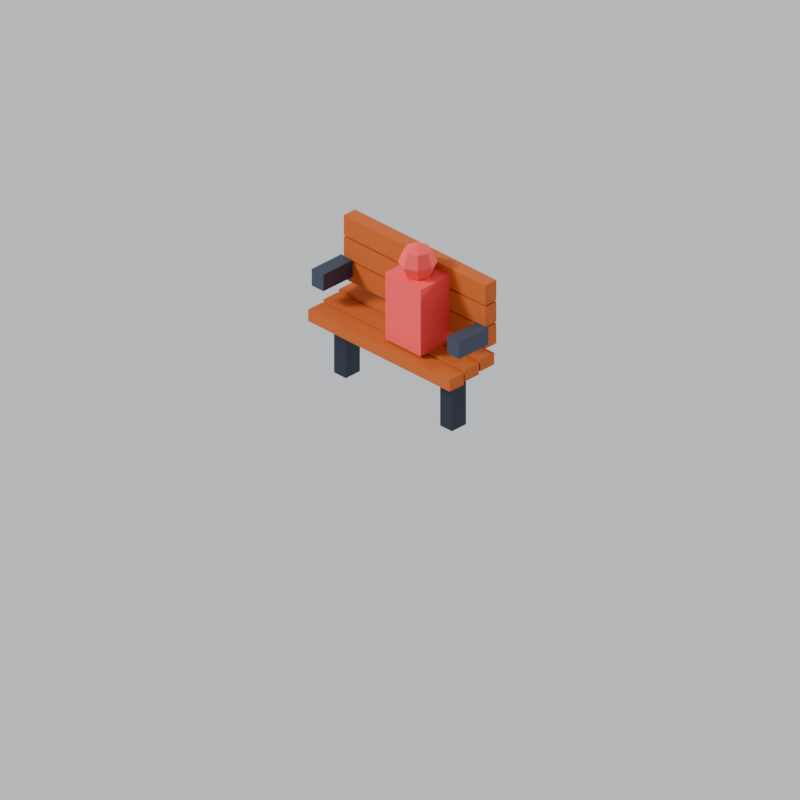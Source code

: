 # Source: bench_v1.blend  (saved by Blender 5.2.44; exported with 4.5.12 LTS)
import bpy
from mathutils import Matrix  # noqa: F401  (used for matrix-valued properties, if any)

bpy.ops.wm.read_factory_settings(use_empty=True)
scene = bpy.context.scene
scene.name = 'Scene'

# ---- collections
col_collection = bpy.data.collections.new('Collection'); scene.collection.children.link(col_collection)

# ---- materials (node trees are filled in below, after node groups)
mat_iron = bpy.data.materials.new('iron')
mat_bench_wood = bpy.data.materials.new('bench_wood')
mat_iron2 = bpy.data.materials.new('iron2')
mat_guest_red = bpy.data.materials.new('guest_red')

# ---- material node trees
mat_iron.use_nodes = True; mat_iron.node_tree.nodes.clear()
_N = mat_iron.node_tree.nodes; _L = mat_iron.node_tree.links
n0 = _N.new('ShaderNodeBsdfPrincipled'); n0.name = 'Principled BSDF'; n0.location = (-200, 100)
n0.inputs[0].default_value = (0.0137, 0.02217, 0.0382, 1.0)
n0.inputs[1].default_value = 0.4
n0.inputs[2].default_value = 0.6
n0.inputs[10].default_value = 0.005
n1 = _N.new('ShaderNodeOutputMaterial'); n1.name = 'Material Output'; n1.location = (200, 100)
_L.new(n0.outputs[0], n1.inputs[0])
n1.is_active_output = True
mat_bench_wood.use_nodes = True; mat_bench_wood.node_tree.nodes.clear()
_N = mat_bench_wood.node_tree.nodes; _L = mat_bench_wood.node_tree.links
n0 = _N.new('ShaderNodeBsdfPrincipled'); n0.name = 'Principled BSDF'; n0.location = (-200, 100)
n0.inputs[0].default_value = (0.4564, 0.0865, 0.002732, 1.0)
n0.inputs[2].default_value = 0.8
n0.inputs[10].default_value = 0.005
n1 = _N.new('ShaderNodeOutputMaterial'); n1.name = 'Material Output'; n1.location = (200, 100)
_L.new(n0.outputs[0], n1.inputs[0])
n1.is_active_output = True
mat_iron2.use_nodes = True; mat_iron2.node_tree.nodes.clear()
_N = mat_iron2.node_tree.nodes; _L = mat_iron2.node_tree.links
n0 = _N.new('ShaderNodeBsdfPrincipled'); n0.name = 'Principled BSDF'; n0.location = (-200, 100)
n0.inputs[0].default_value = (0.0382, 0.05286, 0.08228, 1.0)
n0.inputs[1].default_value = 0.3
n0.inputs[2].default_value = 0.6
n0.inputs[10].default_value = 0.005
n1 = _N.new('ShaderNodeOutputMaterial'); n1.name = 'Material Output'; n1.location = (200, 100)
_L.new(n0.outputs[0], n1.inputs[0])
n1.is_active_output = True
mat_guest_red.use_nodes = True; mat_guest_red.node_tree.nodes.clear()
_N = mat_guest_red.node_tree.nodes; _L = mat_guest_red.node_tree.links
n0 = _N.new('ShaderNodeBsdfPrincipled'); n0.name = 'Principled BSDF'; n0.location = (-200, 100)
n0.inputs[0].default_value = (0.8632, 0.05781, 0.05781, 1.0)
n0.inputs[2].default_value = 0.6
n0.inputs[10].default_value = 0.005
n1 = _N.new('ShaderNodeOutputMaterial'); n1.name = 'Material Output'; n1.location = (200, 100)
_L.new(n0.outputs[0], n1.inputs[0])
n1.is_active_output = True

# ---- world
world_world = bpy.data.worlds.new('World'); scene.world = world_world
world_world.use_nodes = True; world_world.node_tree.nodes.clear()
_N = world_world.node_tree.nodes; _L = world_world.node_tree.links
n0 = _N.new('ShaderNodeOutputWorld'); n0.name = 'World Output'; n0.location = (200, 100)
n1 = _N.new('ShaderNodeBackground'); n1.name = 'Background'; n1.location = (-200, 100)
n1.inputs[0].default_value = (0.78, 0.8, 0.84, 1.0)
n1.inputs[1].default_value = 0.85
_L.new(n1.outputs[0], n0.inputs[0])
n0.is_active_output = True
world_world.color = (0.05088, 0.05088, 0.05088)
world_world.sun_shadow_jitter_overblur = 0.0

# ---- cameras
cam_isocam = bpy.data.cameras.new('IsoCam')
cam_isocam.type = 'ORTHO'
cam_isocam.sensor_fit = 'HORIZONTAL'
cam_isocam.clip_start = 1.0
cam_isocam.clip_end = 200.0
cam_isocam.ortho_scale = 2.121

# ---- lights
light_key = bpy.data.lights.new('Key', 'SUN')
light_key.angle = 0.2443
light_key.energy = 3.4
light_fill = bpy.data.lights.new('Fill', 'SUN')
light_fill.energy = 1.3

# ---- meshes
me_legs = bpy.data.meshes.new('Legs')
me_legs.from_pydata([(-0.221, -0.02652, 0.0), (-0.221, -0.02652, 0.1531), (-0.221, 0.02652, 0.0), (-0.221, 0.02652, 0.1531), (-0.1768, -0.02652, 0.0), (-0.1768, -0.02652, 0.1531), (-0.1768, 0.02652, 0.0), (-0.1768, 0.02652, 0.1531), (0.1768, -0.02652, 0.0), (0.1768, -0.02652, 0.1531), (0.1768, 0.02652, 0.0), (0.1768, 0.02652, 0.1531), (0.221, -0.02652, 0.0), (0.221, -0.02652, 0.1531), (0.221, 0.02652, 0.0), (0.221, 0.02652, 0.1531)], [], [(0, 1, 3, 2), (2, 3, 7, 6), (6, 7, 5, 4), (4, 5, 1, 0), (2, 6, 4, 0), (7, 3, 1, 5), (8, 9, 11, 10), (10, 11, 15, 14), (14, 15, 13, 12), (12, 13, 9, 8), (10, 14, 12, 8), (15, 11, 9, 13)])
me_legs.materials.append(mat_iron)
me_legs.update()
me_slats = bpy.data.meshes.new('Slats')
me_slats.from_pydata([(-0.2652, -0.07955, 0.1607), (-0.2652, -0.07955, 0.1965), (-0.2652, -0.02652, 0.1607), (-0.2652, -0.02652, 0.1965), (0.2652, -0.07955, 0.1607), (0.2652, -0.07955, 0.1965), (0.2652, -0.02652, 0.1607), (0.2652, -0.02652, 0.1965), (-0.2652, -0.0221, 0.1684), (-0.2652, -0.0221, 0.2041), (-0.2652, 0.03094, 0.1684), (-0.2652, 0.03094, 0.2041), (0.2652, -0.0221, 0.1684), (0.2652, -0.0221, 0.2041), (0.2652, 0.03094, 0.1684), (0.2652, 0.03094, 0.2041), (-0.2652, 0.03536, 0.1761), (-0.2652, 0.03536, 0.2118), (-0.2652, 0.08839, 0.1761), (-0.2652, 0.08839, 0.2118), (0.2652, 0.03536, 0.1761), (0.2652, 0.03536, 0.2118), (0.2652, 0.08839, 0.1761), (0.2652, 0.08839, 0.2118), (-0.2652, 0.05414, 0.2373), (-0.2652, 0.05414, 0.2985), (-0.2652, 0.09612, 0.2373), (-0.2652, 0.09612, 0.2985), (0.2652, 0.05414, 0.2373), (0.2652, 0.05414, 0.2985), (0.2652, 0.09612, 0.2373), (0.2652, 0.09612, 0.2985), (-0.2652, 0.05414, 0.3036), (-0.2652, 0.05414, 0.3649), (-0.2652, 0.09612, 0.3036), (-0.2652, 0.09612, 0.3649), (0.2652, 0.05414, 0.3036), (0.2652, 0.05414, 0.3649), (0.2652, 0.09612, 0.3036), (0.2652, 0.09612, 0.3649), (-0.2652, 0.05414, 0.37), (-0.2652, 0.05414, 0.4312), (-0.2652, 0.09612, 0.37), (-0.2652, 0.09612, 0.4312), (0.2652, 0.05414, 0.37), (0.2652, 0.05414, 0.4312), (0.2652, 0.09612, 0.37), (0.2652, 0.09612, 0.4312)], [], [(0, 1, 3, 2), (2, 3, 7, 6), (6, 7, 5, 4), (4, 5, 1, 0), (2, 6, 4, 0), (7, 3, 1, 5), (8, 9, 11, 10), (10, 11, 15, 14), (14, 15, 13, 12), (12, 13, 9, 8), (10, 14, 12, 8), (15, 11, 9, 13), (16, 17, 19, 18), (18, 19, 23, 22), (22, 23, 21, 20), (20, 21, 17, 16), (18, 22, 20, 16), (23, 19, 17, 21), (24, 25, 27, 26), (26, 27, 31, 30), (30, 31, 29, 28), (28, 29, 25, 24), (26, 30, 28, 24), (31, 27, 25, 29), (32, 33, 35, 34), (34, 35, 39, 38), (38, 39, 37, 36), (36, 37, 33, 32), (34, 38, 36, 32), (39, 35, 33, 37), (40, 41, 43, 42), (42, 43, 47, 46), (46, 47, 45, 44), (44, 45, 41, 40), (42, 46, 44, 40), (47, 43, 41, 45)])
me_slats.materials.append(mat_bench_wood)
me_slats.update()
me_arms = bpy.data.meshes.new('Arms')
me_arms.from_pydata([(-0.2762, -0.05524, 0.2552), (-0.2762, -0.05524, 0.3062), (-0.2762, 0.05524, 0.2552), (-0.2762, 0.05524, 0.3062), (-0.232, -0.05524, 0.2552), (-0.232, -0.05524, 0.3062), (-0.232, 0.05524, 0.2552), (-0.232, 0.05524, 0.3062), (0.232, -0.05524, 0.2552), (0.232, -0.05524, 0.3062), (0.232, 0.05524, 0.2552), (0.232, 0.05524, 0.3062), (0.2762, -0.05524, 0.2552), (0.2762, -0.05524, 0.3062), (0.2762, 0.05524, 0.2552), (0.2762, 0.05524, 0.3062)], [], [(0, 1, 3, 2), (2, 3, 7, 6), (6, 7, 5, 4), (4, 5, 1, 0), (2, 6, 4, 0), (7, 3, 1, 5), (8, 9, 11, 10), (10, 11, 15, 14), (14, 15, 13, 12), (12, 13, 9, 8), (10, 14, 12, 8), (15, 11, 9, 13)])
me_arms.materials.append(mat_iron2)
me_arms.update()
me_guest = bpy.data.meshes.new('Guest')
me_guest.from_pydata([(0.0, -0.05524, 0.2041), (0.0, -0.05524, 0.4082), (0.0, 0.05524, 0.2041), (0.0, 0.05524, 0.4082), (0.1326, -0.05524, 0.2041), (0.1326, -0.05524, 0.4082), (0.1326, 0.05524, 0.2041), (0.1326, 0.05524, 0.4082), (0.06629, 0.0, 0.4996), (0.06629, 0.0375, 0.484), (0.06629, 0.0375, 0.409), (0.06629, 0.0, 0.3935), (0.09281, 0.02652, 0.484), (0.1038, 0.0375, 0.4465), (0.09281, 0.02652, 0.409), (0.1038, 0.0, 0.484), (0.1193, 0.0, 0.4465), (0.1038, 0.0, 0.409), (0.09281, -0.02652, 0.484), (0.1038, -0.0375, 0.4465), (0.09281, -0.02652, 0.409), (0.06629, -0.0375, 0.484), (0.06629, -0.05303, 0.4465), (0.06629, -0.0375, 0.409), (0.03977, -0.02652, 0.484), (0.02879, -0.0375, 0.4465), (0.03977, -0.02652, 0.409), (0.02879, 0.0, 0.484), (0.01326, 0.0, 0.4465), (0.02879, 0.0, 0.409), (0.03977, 0.02652, 0.484), (0.02879, 0.0375, 0.4465), (0.03977, 0.02652, 0.409), (0.06629, 0.05303, 0.4465)], [], [(0, 1, 3, 2), (2, 3, 7, 6), (6, 7, 5, 4), (4, 5, 1, 0), (2, 6, 4, 0), (7, 3, 1, 5), (10, 33, 13, 14), (9, 8, 12), (11, 10, 14), (33, 9, 12, 13), (14, 13, 16, 17), (12, 8, 15), (11, 14, 17), (13, 12, 15, 16), (17, 16, 19, 20), (15, 8, 18), (11, 17, 20), (16, 15, 18, 19), (20, 19, 22, 23), (18, 8, 21), (11, 20, 23), (19, 18, 21, 22), (23, 22, 25, 26), (21, 8, 24), (11, 23, 26), (22, 21, 24, 25), (25, 24, 27, 28), (26, 25, 28, 29), (24, 8, 27), (11, 26, 29), (11, 29, 32), (28, 27, 30, 31), (29, 28, 31, 32), (27, 8, 30), (11, 32, 10), (31, 30, 9, 33), (32, 31, 33, 10), (30, 8, 9)])
me_guest.materials.append(mat_guest_red)
me_guest.update()

# ---- objects
ob_isocam = bpy.data.objects.new('IsoCam', cam_isocam)
ob_key = bpy.data.objects.new('Key', light_key)
ob_fill = bpy.data.objects.new('Fill', light_fill)
ob_legs = bpy.data.objects.new('Legs', me_legs)
ob_slats = bpy.data.objects.new('Slats', me_slats)
ob_arms = bpy.data.objects.new('Arms', me_arms)
ob_guest = bpy.data.objects.new('Guest', me_guest)

# ---- transforms, parenting, visibility, modifiers, constraints
ob_isocam.location = (24.49, -24.49, 20.0)
ob_isocam.rotation_euler = (1.047, 0.0, 0.7854)
ob_key.location = (0.0, 0.0, 0.0)
ob_key.rotation_euler = (0.9076, 0.0, -0.6981)
ob_fill.location = (0.0, 0.0, 0.0)
ob_fill.rotation_euler = (1.187, 0.0, 2.618)
ob_legs.location = (0.0, 0.0, 0.0)
ob_slats.location = (0.0, 0.0, 0.0)
ob_arms.location = (0.0, 0.0, 0.0)
ob_guest.location = (0.0, 0.0, 0.0)

# ---- collection membership
scene.collection.objects.link(ob_isocam)
scene.collection.objects.link(ob_key)
scene.collection.objects.link(ob_fill)
scene.collection.objects.link(ob_legs)
scene.collection.objects.link(ob_slats)
scene.collection.objects.link(ob_arms)
scene.collection.objects.link(ob_guest)

# ---- scene / render settings (as saved in the file)
scene.camera = ob_isocam
scene.frame_start = 1; scene.frame_end = 250; scene.frame_set(1)
scene.render.engine = 'BLENDER_EEVEE_NEXT'
scene.render.resolution_x = 384
scene.render.resolution_y = 384
scene.render.film_transparent = True
scene.render.bake_bias = 0.0
scene.render.bake_samples = 0
scene.render.compositor_device = 'GPU'
scene.eevee.use_volume_custom_range = False
scene.eevee.fast_gi_thickness_near = 0.1
scene.eevee.fast_gi_thickness_far = 0.0
scene.eevee.ray_tracing_options.screen_trace_thickness = 0.1
bpy.context.view_layer.update()
